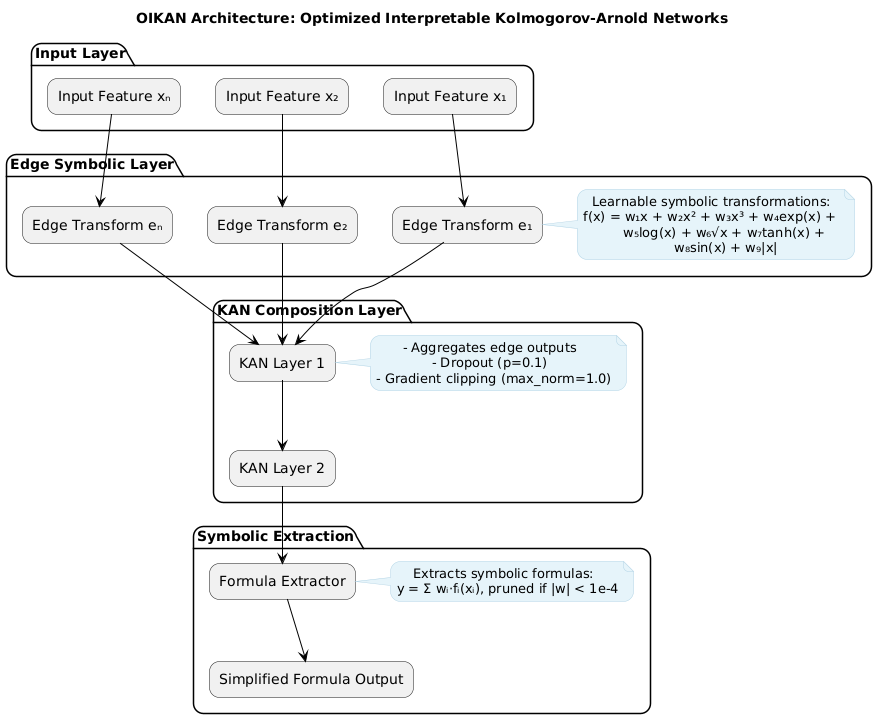

The diagram above was rendered by PlantUML. Its source (embedded in the PNG):
@startuml
skinparam componentStyle rectangle
skinparam roundcorner 20
skinparam shadowing false
skinparam ArrowColor Black
skinparam defaultTextAlignment center
skinparam noteBackgroundColor #E6F4FA
skinparam noteBorderColor #B5D5E6

title OIKAN Architecture: Optimized Interpretable Kolmogorov-Arnold Networks

package "Input Layer" {
    [Input Feature x₁] as x1
    [Input Feature x₂] as x2
    [Input Feature xₙ] as xn
}

package "Edge Symbolic Layer" {
    [Edge Transform e₁] as e1
    [Edge Transform e₂] as e2
    [Edge Transform eₙ] as en

    note right of e1
        Learnable symbolic transformations:
        f(x) = w₁x + w₂x² + w₃x³ + w₄exp(x) + 
               w₅log(x) + w₆√x + w₇tanh(x) + 
               w₈sin(x) + w₉|x|
    end note
}

package "KAN Composition Layer" {
    [KAN Layer 1] as kan1
    [KAN Layer 2] as kan2

    note right of kan1
        - Aggregates edge outputs  
        - Dropout (p=0.1)  
        - Gradient clipping (max_norm=1.0)
    end note
}

package "Symbolic Extraction" {
    [Formula Extractor] as fe
    [Simplified Formula Output] as pf

    note right of fe
        Extracts symbolic formulas:  
        y = Σ wᵢ·fᵢ(xᵢ), pruned if |w| < 1e-4
    end note
}

x1 --> e1
x2 --> e2
xn --> en

e1 --> kan1
e2 --> kan1
en --> kan1

kan1 --> kan2
kan2 --> fe
fe --> pf
@enduml